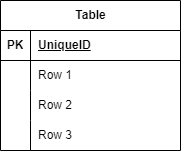

The diagram above was exported from draw.io. Its source (the exported page's mxGraphModel, read from the mxfile embedded in the PNG):
<mxGraphModel dx="782" dy="1572" grid="1" gridSize="10" guides="1" tooltips="1" connect="1" arrows="1" fold="1" page="1" pageScale="1" pageWidth="827" pageHeight="1169" math="0" shadow="0">
  <root>
    <mxCell id="0" />
    <mxCell id="1" parent="0" />
    <mxCell id="2" value="Table" style="shape=table;startSize=30;container=1;collapsible=1;childLayout=tableLayout;fixedRows=1;rowLines=0;fontStyle=1;align=center;resizeLast=1;html=1;" vertex="1" parent="1">
      <mxGeometry x="310" y="-270" width="180" height="150" as="geometry" />
    </mxCell>
    <mxCell id="3" value="" style="shape=tableRow;horizontal=0;startSize=0;swimlaneHead=0;swimlaneBody=0;fillColor=none;collapsible=0;dropTarget=0;points=[[0,0.5],[1,0.5]];portConstraint=eastwest;top=0;left=0;right=0;bottom=1;" vertex="1" parent="2">
      <mxGeometry y="30" width="180" height="30" as="geometry" />
    </mxCell>
    <mxCell id="4" value="PK" style="shape=partialRectangle;connectable=0;fillColor=none;top=0;left=0;bottom=0;right=0;fontStyle=1;overflow=hidden;whiteSpace=wrap;html=1;" vertex="1" parent="3">
      <mxGeometry width="30" height="30" as="geometry">
        <mxRectangle width="30" height="30" as="alternateBounds" />
      </mxGeometry>
    </mxCell>
    <mxCell id="5" value="UniqueID" style="shape=partialRectangle;connectable=0;fillColor=none;top=0;left=0;bottom=0;right=0;align=left;spacingLeft=6;fontStyle=5;overflow=hidden;whiteSpace=wrap;html=1;" vertex="1" parent="3">
      <mxGeometry x="30" width="150" height="30" as="geometry">
        <mxRectangle width="150" height="30" as="alternateBounds" />
      </mxGeometry>
    </mxCell>
    <mxCell id="6" value="" style="shape=tableRow;horizontal=0;startSize=0;swimlaneHead=0;swimlaneBody=0;fillColor=none;collapsible=0;dropTarget=0;points=[[0,0.5],[1,0.5]];portConstraint=eastwest;top=0;left=0;right=0;bottom=0;" vertex="1" parent="2">
      <mxGeometry y="60" width="180" height="30" as="geometry" />
    </mxCell>
    <mxCell id="7" value="" style="shape=partialRectangle;connectable=0;fillColor=none;top=0;left=0;bottom=0;right=0;editable=1;overflow=hidden;whiteSpace=wrap;html=1;" vertex="1" parent="6">
      <mxGeometry width="30" height="30" as="geometry">
        <mxRectangle width="30" height="30" as="alternateBounds" />
      </mxGeometry>
    </mxCell>
    <mxCell id="8" value="Row 1" style="shape=partialRectangle;connectable=0;fillColor=none;top=0;left=0;bottom=0;right=0;align=left;spacingLeft=6;overflow=hidden;whiteSpace=wrap;html=1;" vertex="1" parent="6">
      <mxGeometry x="30" width="150" height="30" as="geometry">
        <mxRectangle width="150" height="30" as="alternateBounds" />
      </mxGeometry>
    </mxCell>
    <mxCell id="9" value="" style="shape=tableRow;horizontal=0;startSize=0;swimlaneHead=0;swimlaneBody=0;fillColor=none;collapsible=0;dropTarget=0;points=[[0,0.5],[1,0.5]];portConstraint=eastwest;top=0;left=0;right=0;bottom=0;" vertex="1" parent="2">
      <mxGeometry y="90" width="180" height="30" as="geometry" />
    </mxCell>
    <mxCell id="10" value="" style="shape=partialRectangle;connectable=0;fillColor=none;top=0;left=0;bottom=0;right=0;editable=1;overflow=hidden;whiteSpace=wrap;html=1;" vertex="1" parent="9">
      <mxGeometry width="30" height="30" as="geometry">
        <mxRectangle width="30" height="30" as="alternateBounds" />
      </mxGeometry>
    </mxCell>
    <mxCell id="11" value="Row 2" style="shape=partialRectangle;connectable=0;fillColor=none;top=0;left=0;bottom=0;right=0;align=left;spacingLeft=6;overflow=hidden;whiteSpace=wrap;html=1;" vertex="1" parent="9">
      <mxGeometry x="30" width="150" height="30" as="geometry">
        <mxRectangle width="150" height="30" as="alternateBounds" />
      </mxGeometry>
    </mxCell>
    <mxCell id="12" value="" style="shape=tableRow;horizontal=0;startSize=0;swimlaneHead=0;swimlaneBody=0;fillColor=none;collapsible=0;dropTarget=0;points=[[0,0.5],[1,0.5]];portConstraint=eastwest;top=0;left=0;right=0;bottom=0;" vertex="1" parent="2">
      <mxGeometry y="120" width="180" height="30" as="geometry" />
    </mxCell>
    <mxCell id="13" value="" style="shape=partialRectangle;connectable=0;fillColor=none;top=0;left=0;bottom=0;right=0;editable=1;overflow=hidden;whiteSpace=wrap;html=1;" vertex="1" parent="12">
      <mxGeometry width="30" height="30" as="geometry">
        <mxRectangle width="30" height="30" as="alternateBounds" />
      </mxGeometry>
    </mxCell>
    <mxCell id="14" value="Row 3" style="shape=partialRectangle;connectable=0;fillColor=none;top=0;left=0;bottom=0;right=0;align=left;spacingLeft=6;overflow=hidden;whiteSpace=wrap;html=1;" vertex="1" parent="12">
      <mxGeometry x="30" width="150" height="30" as="geometry">
        <mxRectangle width="150" height="30" as="alternateBounds" />
      </mxGeometry>
    </mxCell>
  </root>
</mxGraphModel>